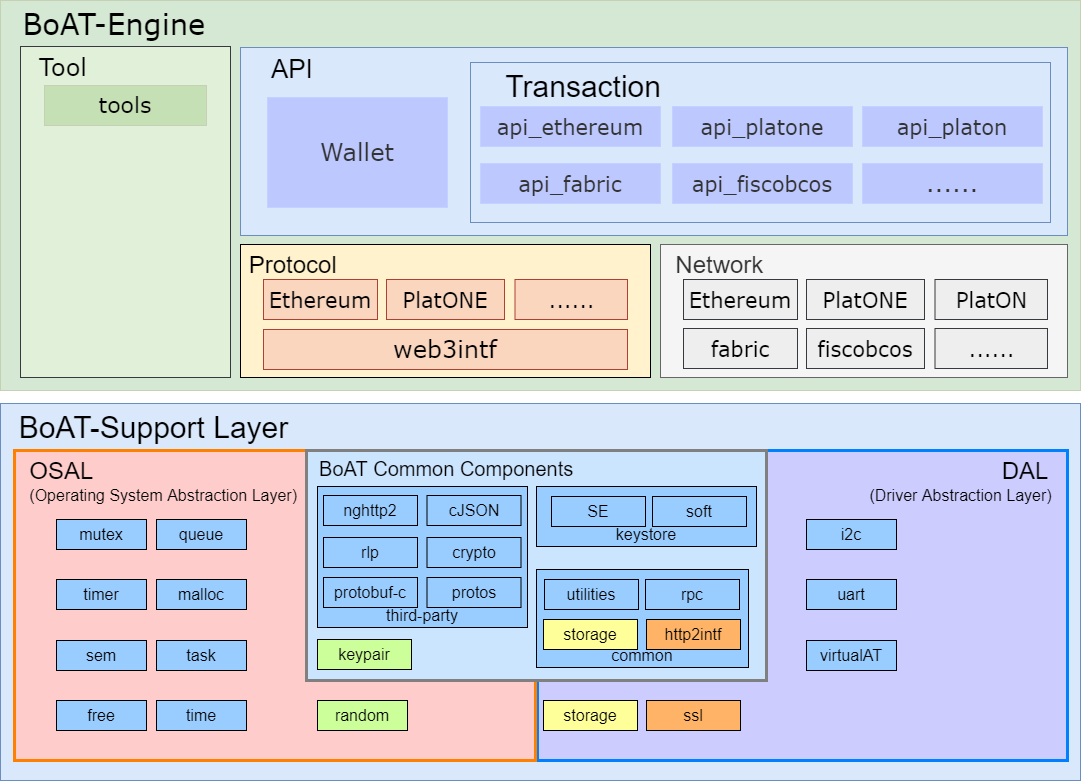

The diagram above was exported from draw.io. Its source (the exported page's mxGraphModel, read from the mxfile embedded in the PNG):
<mxGraphModel dx="2405" dy="1078" grid="1" gridSize="10" guides="1" tooltips="1" connect="1" arrows="1" fold="1" page="1" pageScale="1" pageWidth="827" pageHeight="1169" math="0" shadow="0">
  <root>
    <mxCell id="0" />
    <mxCell id="1" parent="0" />
    <mxCell id="2" value="&amp;nbsp; BoAT-Engine" style="rounded=0;whiteSpace=wrap;html=1;strokeColor=#C5D0B4;strokeWidth=1;fontFamily=Verdana;fontSize=29;fillColor=#D5E8D4;verticalAlign=top;align=left;" vertex="1" parent="1">
      <mxGeometry x="4920" y="1890" width="1080" height="390" as="geometry" />
    </mxCell>
    <mxCell id="3" value="&amp;nbsp; &amp;nbsp; API" style="rounded=0;whiteSpace=wrap;html=1;rotation=0;fillColor=#dae8fc;strokeColor=#6c8ebf;verticalAlign=top;fontSize=26;align=left;" vertex="1" parent="1">
      <mxGeometry x="5160" y="1937" width="827" height="188" as="geometry" />
    </mxCell>
    <mxCell id="4" value="&amp;nbsp; &amp;nbsp; Transaction" style="rounded=0;whiteSpace=wrap;html=1;rotation=0;fillColor=#dae8fc;strokeColor=#6c8ebf;verticalAlign=top;fontSize=30;align=left;" vertex="1" parent="1">
      <mxGeometry x="5390" y="1952" width="580" height="160" as="geometry" />
    </mxCell>
    <mxCell id="5" value="Wallet" style="rounded=0;whiteSpace=wrap;html=1;fillColor=#BDC8FF;strokeColor=#C4D0FF;fontColor=#333333;fontSize=24;fontFamily=Verdana;fontStyle=0" vertex="1" parent="1">
      <mxGeometry x="5187" y="1987" width="180" height="110" as="geometry" />
    </mxCell>
    <mxCell id="6" value="api_ethereum" style="rounded=0;whiteSpace=wrap;html=1;fillColor=#BDC8FF;strokeColor=#C4D0FF;fontColor=#333333;fontSize=21;fontFamily=Verdana;fontStyle=0" vertex="1" parent="1">
      <mxGeometry x="5400" y="1996" width="180" height="40" as="geometry" />
    </mxCell>
    <mxCell id="7" value="api_platone" style="rounded=0;whiteSpace=wrap;html=1;fillColor=#BDC8FF;strokeColor=#C4D0FF;fontColor=#333333;fontSize=21;fontFamily=Verdana;fontStyle=0" vertex="1" parent="1">
      <mxGeometry x="5592" y="1996" width="180" height="40" as="geometry" />
    </mxCell>
    <mxCell id="8" value="api_platon" style="rounded=0;whiteSpace=wrap;html=1;fillColor=#BDC8FF;strokeColor=#C4D0FF;fontColor=#333333;fontSize=21;fontFamily=Verdana;fontStyle=0" vertex="1" parent="1">
      <mxGeometry x="5782" y="1996" width="180" height="40" as="geometry" />
    </mxCell>
    <mxCell id="9" value="api_fabric" style="rounded=0;whiteSpace=wrap;html=1;fillColor=#BDC8FF;strokeColor=#C4D0FF;fontColor=#333333;fontSize=21;fontFamily=Verdana;fontStyle=0" vertex="1" parent="1">
      <mxGeometry x="5400" y="2053" width="180" height="40" as="geometry" />
    </mxCell>
    <mxCell id="10" value="api_fiscobcos" style="rounded=0;whiteSpace=wrap;html=1;fillColor=#BDC8FF;strokeColor=#C4D0FF;fontColor=#333333;fontSize=21;fontFamily=Verdana;fontStyle=0" vertex="1" parent="1">
      <mxGeometry x="5592" y="2053" width="180" height="40" as="geometry" />
    </mxCell>
    <mxCell id="11" value="......" style="rounded=0;whiteSpace=wrap;html=1;fillColor=#BDC8FF;strokeColor=#C4D0FF;fontColor=#333333;fontSize=24;fontFamily=Verdana;fontStyle=0" vertex="1" parent="1">
      <mxGeometry x="5782" y="2053" width="180" height="40" as="geometry" />
    </mxCell>
    <mxCell id="12" value="&lt;span style=&quot;font-size: 24px;&quot;&gt;&amp;nbsp;Protocol&lt;/span&gt;" style="rounded=0;whiteSpace=wrap;html=1;fillColor=#fff2cc;strokeColor=#000000;fontSize=24;strokeWidth=1;verticalAlign=top;align=left;" vertex="1" parent="1">
      <mxGeometry x="5160" y="2134" width="410" height="133" as="geometry" />
    </mxCell>
    <mxCell id="13" value="Ethereum" style="rounded=0;whiteSpace=wrap;html=1;strokeColor=#ae4132;strokeWidth=1;fontFamily=Verdana;fontSize=21;fillColor=#FAD6BE;fontStyle=0" vertex="1" parent="1">
      <mxGeometry x="5183" y="2169" width="114" height="40" as="geometry" />
    </mxCell>
    <mxCell id="14" value="web3intf" style="rounded=0;whiteSpace=wrap;html=1;strokeColor=#ae4132;strokeWidth=1;fontFamily=Verdana;fontSize=24;fillColor=#FAD6BE;fontStyle=0" vertex="1" parent="1">
      <mxGeometry x="5183" y="2219" width="364" height="40" as="geometry" />
    </mxCell>
    <mxCell id="15" value="PlatONE" style="rounded=0;whiteSpace=wrap;html=1;strokeColor=#ae4132;strokeWidth=1;fontFamily=Verdana;fontSize=21;fillColor=#FAD6BE;fontStyle=0" vertex="1" parent="1">
      <mxGeometry x="5306" y="2169" width="118" height="40" as="geometry" />
    </mxCell>
    <mxCell id="16" value="......" style="rounded=0;whiteSpace=wrap;html=1;strokeColor=#ae4132;strokeWidth=1;fontFamily=Verdana;fontSize=21;fillColor=#FAD6BE;fontStyle=0" vertex="1" parent="1">
      <mxGeometry x="5434.5" y="2169" width="112.5" height="40" as="geometry" />
    </mxCell>
    <mxCell id="17" value="&amp;nbsp; Network" style="rounded=0;whiteSpace=wrap;html=1;fillColor=#f5f5f5;strokeColor=#666666;fontSize=24;strokeWidth=1;verticalAlign=top;align=left;fontColor=#333333;" vertex="1" parent="1">
      <mxGeometry x="5580" y="2134" width="407" height="133" as="geometry" />
    </mxCell>
    <mxCell id="18" value="Ethereum" style="rounded=0;whiteSpace=wrap;html=1;strokeColor=#36393d;strokeWidth=1;fontFamily=Verdana;fontSize=21;fillColor=#eeeeee;fontStyle=0" vertex="1" parent="1">
      <mxGeometry x="5603" y="2169" width="114" height="40" as="geometry" />
    </mxCell>
    <mxCell id="19" value="PlatONE" style="rounded=0;whiteSpace=wrap;html=1;strokeColor=#36393d;strokeWidth=1;fontFamily=Verdana;fontSize=21;fillColor=#eeeeee;fontStyle=0" vertex="1" parent="1">
      <mxGeometry x="5726" y="2169" width="118" height="40" as="geometry" />
    </mxCell>
    <mxCell id="20" value="PlatON" style="rounded=0;whiteSpace=wrap;html=1;strokeColor=#36393d;strokeWidth=1;fontFamily=Verdana;fontSize=21;fillColor=#eeeeee;fontStyle=0" vertex="1" parent="1">
      <mxGeometry x="5854.5" y="2169" width="112.5" height="40" as="geometry" />
    </mxCell>
    <mxCell id="21" value="fabric" style="rounded=0;whiteSpace=wrap;html=1;strokeColor=#36393d;strokeWidth=1;fontFamily=Verdana;fontSize=21;fillColor=#eeeeee;fontStyle=0" vertex="1" parent="1">
      <mxGeometry x="5603" y="2218" width="114" height="40" as="geometry" />
    </mxCell>
    <mxCell id="22" value="fiscobcos" style="rounded=0;whiteSpace=wrap;html=1;strokeColor=#36393d;strokeWidth=1;fontFamily=Verdana;fontSize=21;fillColor=#eeeeee;fontStyle=0" vertex="1" parent="1">
      <mxGeometry x="5726" y="2218" width="118" height="40" as="geometry" />
    </mxCell>
    <mxCell id="23" value="......" style="rounded=0;whiteSpace=wrap;html=1;strokeColor=#36393d;strokeWidth=1;fontFamily=Verdana;fontSize=21;fillColor=#eeeeee;fontStyle=0" vertex="1" parent="1">
      <mxGeometry x="5854.5" y="2218" width="112.5" height="40" as="geometry" />
    </mxCell>
    <mxCell id="24" value="&amp;nbsp; Tool" style="rounded=0;whiteSpace=wrap;html=1;strokeColor=#36393d;strokeWidth=1;fontFamily=Verdana;fontSize=24;fillColor=#E1F0D8;verticalAlign=top;align=left;" vertex="1" parent="1">
      <mxGeometry x="4940" y="1936" width="210" height="331" as="geometry" />
    </mxCell>
    <mxCell id="25" value="tools" style="rounded=0;whiteSpace=wrap;html=1;strokeColor=#C5D0B4;strokeWidth=1;fontFamily=Verdana;fontSize=22;fillColor=#C5E0B4;" vertex="1" parent="1">
      <mxGeometry x="4964" y="1975" width="162" height="40" as="geometry" />
    </mxCell>
    <mxCell id="26" value="&amp;nbsp; BoAT-Support Layer" style="rounded=0;whiteSpace=wrap;html=1;rotation=0;fillColor=#dae8fc;strokeColor=#6c8ebf;verticalAlign=top;fontSize=30;align=left;" vertex="1" parent="1">
      <mxGeometry x="4920" y="2293" width="1080" height="377" as="geometry" />
    </mxCell>
    <mxCell id="27" value="mutex" style="rounded=0;whiteSpace=wrap;html=1;fillColor=#99CCFF;align=center;fontSize=16;" vertex="1" parent="1">
      <mxGeometry x="4976" y="2409" width="90" height="30" as="geometry" />
    </mxCell>
    <mxCell id="28" value="queue" style="rounded=0;whiteSpace=wrap;html=1;fillColor=#99CCFF;align=center;fontSize=16;" vertex="1" parent="1">
      <mxGeometry x="5076" y="2409" width="90" height="30" as="geometry" />
    </mxCell>
    <mxCell id="29" value="sem" style="rounded=0;whiteSpace=wrap;html=1;fillColor=#99CCFF;align=center;fontSize=16;" vertex="1" parent="1">
      <mxGeometry x="4976" y="2513" width="90" height="30" as="geometry" />
    </mxCell>
    <mxCell id="30" value="task" style="rounded=0;whiteSpace=wrap;html=1;fillColor=#99CCFF;align=center;fontSize=16;" vertex="1" parent="1">
      <mxGeometry x="5076" y="2513" width="90" height="30" as="geometry" />
    </mxCell>
    <mxCell id="31" value="timer" style="rounded=0;whiteSpace=wrap;html=1;fillColor=#99CCFF;align=center;fontSize=16;" vertex="1" parent="1">
      <mxGeometry x="4976" y="2459" width="90" height="30" as="geometry" />
    </mxCell>
    <mxCell id="32" value="malloc" style="rounded=0;whiteSpace=wrap;html=1;fillColor=#99CCFF;align=center;fontSize=16;" vertex="1" parent="1">
      <mxGeometry x="5076" y="2459" width="90" height="30" as="geometry" />
    </mxCell>
    <mxCell id="33" value="free" style="rounded=0;whiteSpace=wrap;html=1;fillColor=#99CCFF;align=center;fontSize=16;" vertex="1" parent="1">
      <mxGeometry x="4976" y="2563" width="90" height="30" as="geometry" />
    </mxCell>
    <mxCell id="34" value="random" style="rounded=0;whiteSpace=wrap;html=1;fillColor=#CCFF99;align=center;fontSize=16;" vertex="1" parent="1">
      <mxGeometry x="5076" y="2563" width="90" height="30" as="geometry" />
    </mxCell>
    <mxCell id="35" value="time" style="rounded=0;whiteSpace=wrap;html=1;fillColor=#99CCFF;align=center;fontSize=16;" vertex="1" parent="1">
      <mxGeometry x="5076" y="2609.12" width="90" height="30" as="geometry" />
    </mxCell>
    <mxCell id="36" value="" style="group;fontSize=16;" vertex="1" connectable="0" parent="1">
      <mxGeometry x="5226" y="2340" width="460" height="220" as="geometry" />
    </mxCell>
    <mxCell id="37" value="BoAT Common Components" style="rounded=0;whiteSpace=wrap;html=1;rotation=0;fillColor=#CCE5FF;strokeColor=#6c8ebf;verticalAlign=bottom;fontSize=16;" vertex="1" parent="36">
      <mxGeometry width="460" height="220" as="geometry" />
    </mxCell>
    <mxCell id="38" value="keypair" style="rounded=0;whiteSpace=wrap;html=1;fillColor=#CCFF99;align=center;fontSize=16;" vertex="1" parent="36">
      <mxGeometry x="11" y="189" width="94" height="30" as="geometry" />
    </mxCell>
    <mxCell id="39" value="" style="group;fontSize=16;" vertex="1" connectable="0" parent="36">
      <mxGeometry x="11" y="36" width="210" height="141" as="geometry" />
    </mxCell>
    <mxCell id="40" value="third-party" style="rounded=0;whiteSpace=wrap;html=1;fillColor=#99CCFF;align=center;verticalAlign=bottom;fontSize=16;" vertex="1" parent="39">
      <mxGeometry width="210" height="141" as="geometry" />
    </mxCell>
    <mxCell id="41" value="cJSON" style="rounded=0;whiteSpace=wrap;html=1;fillColor=#99CCFF;align=center;fontSize=16;" vertex="1" parent="39">
      <mxGeometry x="109.5" y="9" width="94" height="30" as="geometry" />
    </mxCell>
    <mxCell id="42" value="nghttp2" style="rounded=0;whiteSpace=wrap;html=1;fillColor=#99CCFF;align=center;fontSize=16;" vertex="1" parent="39">
      <mxGeometry x="6" y="9" width="94" height="30" as="geometry" />
    </mxCell>
    <mxCell id="43" value="rlp" style="rounded=0;whiteSpace=wrap;html=1;fillColor=#99CCFF;align=center;fontSize=16;" vertex="1" parent="39">
      <mxGeometry x="6" y="51" width="94" height="30" as="geometry" />
    </mxCell>
    <mxCell id="44" value="crypto" style="rounded=0;whiteSpace=wrap;html=1;fillColor=#99CCFF;align=center;fontSize=16;" vertex="1" parent="39">
      <mxGeometry x="109.5" y="51" width="94" height="30" as="geometry" />
    </mxCell>
    <mxCell id="45" value="protobuf-c" style="rounded=0;whiteSpace=wrap;html=1;fillColor=#99CCFF;align=center;fontSize=16;" vertex="1" parent="39">
      <mxGeometry x="6" y="91" width="94" height="30" as="geometry" />
    </mxCell>
    <mxCell id="46" value="protos" style="rounded=0;whiteSpace=wrap;html=1;fillColor=#99CCFF;align=center;fontSize=16;" vertex="1" parent="39">
      <mxGeometry x="109.5" y="91" width="94" height="30" as="geometry" />
    </mxCell>
    <mxCell id="47" value="" style="group;fontSize=16;" vertex="1" connectable="0" parent="36">
      <mxGeometry x="230" y="119" width="212" height="98" as="geometry" />
    </mxCell>
    <mxCell id="48" value="common" style="rounded=0;whiteSpace=wrap;html=1;fillColor=#99CCFF;align=center;verticalAlign=bottom;fontSize=16;" vertex="1" parent="47">
      <mxGeometry width="212" height="98" as="geometry" />
    </mxCell>
    <mxCell id="49" value="http2intf" style="rounded=0;whiteSpace=wrap;html=1;fillColor=#FFB366;align=center;fontSize=16;" vertex="1" parent="47">
      <mxGeometry x="7" y="10" width="94" height="30" as="geometry" />
    </mxCell>
    <mxCell id="50" value="rpc" style="rounded=0;whiteSpace=wrap;html=1;fillColor=#99CCFF;align=center;fontSize=16;" vertex="1" parent="47">
      <mxGeometry x="109" y="10" width="94" height="30" as="geometry" />
    </mxCell>
    <mxCell id="51" value="storage" style="rounded=0;whiteSpace=wrap;html=1;fillColor=#FFFF99;align=center;fontSize=16;" vertex="1" parent="47">
      <mxGeometry x="7" y="50" width="94" height="30" as="geometry" />
    </mxCell>
    <mxCell id="52" value="utilities" style="rounded=0;whiteSpace=wrap;html=1;fillColor=#99CCFF;align=center;fontSize=16;" vertex="1" parent="47">
      <mxGeometry x="109" y="50" width="94" height="30" as="geometry" />
    </mxCell>
    <mxCell id="53" value="" style="group;fontSize=16;" vertex="1" connectable="0" parent="36">
      <mxGeometry x="230" y="36" width="220" height="60" as="geometry" />
    </mxCell>
    <mxCell id="54" value="keystore" style="rounded=0;whiteSpace=wrap;html=1;fillColor=#99CCFF;align=center;verticalAlign=bottom;fontSize=16;" vertex="1" parent="53">
      <mxGeometry width="220" height="60" as="geometry" />
    </mxCell>
    <mxCell id="55" value="SE" style="rounded=0;whiteSpace=wrap;html=1;fillColor=#99CCFF;align=center;fontSize=16;" vertex="1" parent="53">
      <mxGeometry x="15" y="10" width="94" height="30" as="geometry" />
    </mxCell>
    <mxCell id="56" value="soft" style="rounded=0;whiteSpace=wrap;html=1;fillColor=#99CCFF;align=center;fontSize=16;" vertex="1" parent="53">
      <mxGeometry x="116" y="10" width="94" height="30" as="geometry" />
    </mxCell>
    <mxCell id="57" value="&lt;font style=&quot;font-size: 24px;&quot;&gt;DAL&lt;/font&gt;&lt;font style=&quot;&quot;&gt;&lt;span style=&quot;font-size: 20px;&quot;&gt;&amp;nbsp; &amp;nbsp;&lt;/span&gt;&lt;br&gt;&lt;font style=&quot;font-size: 16px;&quot;&gt;(Driver Abstraction Layer)&amp;nbsp; &amp;nbsp;&lt;/font&gt;&lt;/font&gt;" style="rounded=0;whiteSpace=wrap;html=1;rotation=0;fillColor=#CCCCFF;strokeColor=#007FFF;verticalAlign=top;fontSize=16;strokeWidth=3;align=right;" vertex="1" parent="1">
      <mxGeometry x="5457" y="2340" width="530" height="310" as="geometry" />
    </mxCell>
    <mxCell id="58" value="uart" style="rounded=0;whiteSpace=wrap;html=1;fillColor=#99CCFF;align=center;fontSize=16;" vertex="1" parent="1">
      <mxGeometry x="5726" y="2469" width="90" height="30" as="geometry" />
    </mxCell>
    <mxCell id="59" value="i2c" style="rounded=0;whiteSpace=wrap;html=1;fillColor=#99CCFF;align=center;fontSize=16;" vertex="1" parent="1">
      <mxGeometry x="5726" y="2409" width="90" height="30" as="geometry" />
    </mxCell>
    <mxCell id="60" value="virtualAT" style="rounded=0;whiteSpace=wrap;html=1;fillColor=#99CCFF;align=center;fontSize=16;" vertex="1" parent="1">
      <mxGeometry x="5726" y="2530" width="90" height="30" as="geometry" />
    </mxCell>
    <mxCell id="61" value="&lt;font style=&quot;&quot;&gt;&lt;font style=&quot;font-size: 24px;&quot;&gt;&amp;nbsp; OSAL&amp;nbsp;&lt;/font&gt;&lt;br&gt;&lt;font style=&quot;font-size: 16px;&quot;&gt;&amp;nbsp; &amp;nbsp;(Operating System Abstraction Layer)&lt;/font&gt;&lt;/font&gt;" style="rounded=0;whiteSpace=wrap;html=1;rotation=0;fillColor=#FFCCCC;strokeColor=#FF8000;verticalAlign=top;fontSize=16;strokeWidth=3;align=left;" vertex="1" parent="1">
      <mxGeometry x="4934" y="2340" width="521" height="310" as="geometry" />
    </mxCell>
    <mxCell id="62" value="mutex" style="rounded=0;whiteSpace=wrap;html=1;fillColor=#99CCFF;align=center;fontSize=16;" vertex="1" parent="1">
      <mxGeometry x="4976" y="2409" width="90" height="30" as="geometry" />
    </mxCell>
    <mxCell id="63" value="queue" style="rounded=0;whiteSpace=wrap;html=1;fillColor=#99CCFF;align=center;fontSize=16;" vertex="1" parent="1">
      <mxGeometry x="5076" y="2409" width="90" height="30" as="geometry" />
    </mxCell>
    <mxCell id="64" value="sem" style="rounded=0;whiteSpace=wrap;html=1;fillColor=#99CCFF;align=center;fontSize=16;" vertex="1" parent="1">
      <mxGeometry x="4976" y="2530" width="90" height="30" as="geometry" />
    </mxCell>
    <mxCell id="65" value="task" style="rounded=0;whiteSpace=wrap;html=1;fillColor=#99CCFF;align=center;fontSize=16;" vertex="1" parent="1">
      <mxGeometry x="5076" y="2530" width="90" height="30" as="geometry" />
    </mxCell>
    <mxCell id="66" value="timer" style="rounded=0;whiteSpace=wrap;html=1;fillColor=#99CCFF;align=center;fontSize=16;" vertex="1" parent="1">
      <mxGeometry x="4976" y="2469" width="90" height="30" as="geometry" />
    </mxCell>
    <mxCell id="67" value="malloc" style="rounded=0;whiteSpace=wrap;html=1;fillColor=#99CCFF;align=center;fontSize=16;" vertex="1" parent="1">
      <mxGeometry x="5076" y="2469" width="90" height="30" as="geometry" />
    </mxCell>
    <mxCell id="68" value="free" style="rounded=0;whiteSpace=wrap;html=1;fillColor=#99CCFF;align=center;fontSize=16;" vertex="1" parent="1">
      <mxGeometry x="4976" y="2590" width="90" height="30" as="geometry" />
    </mxCell>
    <mxCell id="69" value="random" style="rounded=0;whiteSpace=wrap;html=1;fillColor=#CCFF99;align=center;fontSize=16;" vertex="1" parent="1">
      <mxGeometry x="5237" y="2590" width="90" height="30" as="geometry" />
    </mxCell>
    <mxCell id="70" value="time" style="rounded=0;whiteSpace=wrap;html=1;fillColor=#99CCFF;align=center;fontSize=16;" vertex="1" parent="1">
      <mxGeometry x="5076" y="2590" width="90" height="30" as="geometry" />
    </mxCell>
    <mxCell id="71" value="&lt;font style=&quot;font-size: 20px;&quot;&gt;&amp;nbsp; BoAT Common Components&lt;/font&gt;" style="rounded=0;whiteSpace=wrap;html=1;rotation=0;fillColor=#CCE5FF;strokeColor=#808080;verticalAlign=top;fontSize=17;strokeWidth=3;align=left;" vertex="1" parent="1">
      <mxGeometry x="5226" y="2340" width="460" height="230" as="geometry" />
    </mxCell>
    <mxCell id="72" value="keypair" style="rounded=0;whiteSpace=wrap;html=1;fillColor=#CCFF99;align=center;fontSize=16;" vertex="1" parent="1">
      <mxGeometry x="5237" y="2529" width="94" height="30" as="geometry" />
    </mxCell>
    <mxCell id="73" value="" style="group;fontSize=16;" vertex="1" connectable="0" parent="1">
      <mxGeometry x="5237" y="2376" width="210" height="141" as="geometry" />
    </mxCell>
    <mxCell id="74" value="third-party" style="rounded=0;whiteSpace=wrap;html=1;fillColor=#99CCFF;align=center;verticalAlign=bottom;fontSize=16;" vertex="1" parent="73">
      <mxGeometry width="210" height="141" as="geometry" />
    </mxCell>
    <mxCell id="75" value="cJSON" style="rounded=0;whiteSpace=wrap;html=1;fillColor=#99CCFF;align=center;fontSize=16;" vertex="1" parent="73">
      <mxGeometry x="109.5" y="9" width="94" height="30" as="geometry" />
    </mxCell>
    <mxCell id="76" value="nghttp2" style="rounded=0;whiteSpace=wrap;html=1;fillColor=#99CCFF;align=center;fontSize=16;" vertex="1" parent="73">
      <mxGeometry x="6" y="9" width="94" height="30" as="geometry" />
    </mxCell>
    <mxCell id="77" value="rlp" style="rounded=0;whiteSpace=wrap;html=1;fillColor=#99CCFF;align=center;fontSize=16;" vertex="1" parent="73">
      <mxGeometry x="6" y="51" width="94" height="30" as="geometry" />
    </mxCell>
    <mxCell id="78" value="crypto" style="rounded=0;whiteSpace=wrap;html=1;fillColor=#99CCFF;align=center;fontSize=16;" vertex="1" parent="73">
      <mxGeometry x="109.5" y="51" width="94" height="30" as="geometry" />
    </mxCell>
    <mxCell id="79" value="protobuf-c" style="rounded=0;whiteSpace=wrap;html=1;fillColor=#99CCFF;align=center;fontSize=16;" vertex="1" parent="73">
      <mxGeometry x="6" y="91" width="94" height="30" as="geometry" />
    </mxCell>
    <mxCell id="80" value="protos" style="rounded=0;whiteSpace=wrap;html=1;fillColor=#99CCFF;align=center;fontSize=16;" vertex="1" parent="73">
      <mxGeometry x="109.5" y="91" width="94" height="30" as="geometry" />
    </mxCell>
    <mxCell id="81" value="" style="group;fontSize=16;" vertex="1" connectable="0" parent="1">
      <mxGeometry x="5456" y="2376" width="220" height="60" as="geometry" />
    </mxCell>
    <mxCell id="82" value="keystore" style="rounded=0;whiteSpace=wrap;html=1;fillColor=#99CCFF;align=center;verticalAlign=bottom;fontSize=16;" vertex="1" parent="81">
      <mxGeometry width="220" height="60" as="geometry" />
    </mxCell>
    <mxCell id="83" value="SE" style="rounded=0;whiteSpace=wrap;html=1;fillColor=#99CCFF;align=center;fontSize=16;" vertex="1" parent="81">
      <mxGeometry x="15" y="10" width="94" height="30" as="geometry" />
    </mxCell>
    <mxCell id="84" value="soft" style="rounded=0;whiteSpace=wrap;html=1;fillColor=#99CCFF;align=center;fontSize=16;" vertex="1" parent="81">
      <mxGeometry x="116" y="10" width="94" height="30" as="geometry" />
    </mxCell>
    <mxCell id="85" value="common" style="rounded=0;whiteSpace=wrap;html=1;fillColor=#99CCFF;align=center;verticalAlign=bottom;fontSize=16;" vertex="1" parent="1">
      <mxGeometry x="5456" y="2459" width="212" height="98" as="geometry" />
    </mxCell>
    <mxCell id="86" value="rpc" style="rounded=0;whiteSpace=wrap;html=1;fillColor=#99CCFF;align=center;fontSize=16;" vertex="1" parent="1">
      <mxGeometry x="5565" y="2469" width="94" height="30" as="geometry" />
    </mxCell>
    <mxCell id="87" value="http2intf" style="rounded=0;whiteSpace=wrap;html=1;fillColor=#FFB366;align=center;fontSize=16;" vertex="1" parent="1">
      <mxGeometry x="5566" y="2509" width="94" height="30" as="geometry" />
    </mxCell>
    <mxCell id="88" value="storage" style="rounded=0;whiteSpace=wrap;html=1;fillColor=#FFFF99;align=center;fontSize=16;" vertex="1" parent="1">
      <mxGeometry x="5463" y="2509" width="94" height="30" as="geometry" />
    </mxCell>
    <mxCell id="89" value="utilities" style="rounded=0;whiteSpace=wrap;html=1;fillColor=#99CCFF;align=center;fontSize=16;" vertex="1" parent="1">
      <mxGeometry x="5464" y="2469" width="94" height="30" as="geometry" />
    </mxCell>
    <mxCell id="90" value="ssl" style="rounded=0;whiteSpace=wrap;html=1;fillColor=#FFB366;align=center;fontSize=16;" vertex="1" parent="1">
      <mxGeometry x="5566" y="2590" width="94" height="30" as="geometry" />
    </mxCell>
    <mxCell id="91" value="storage" style="rounded=0;whiteSpace=wrap;html=1;fillColor=#FFFF99;align=center;fontSize=16;" vertex="1" parent="1">
      <mxGeometry x="5463" y="2590" width="94" height="30" as="geometry" />
    </mxCell>
  </root>
</mxGraphModel>